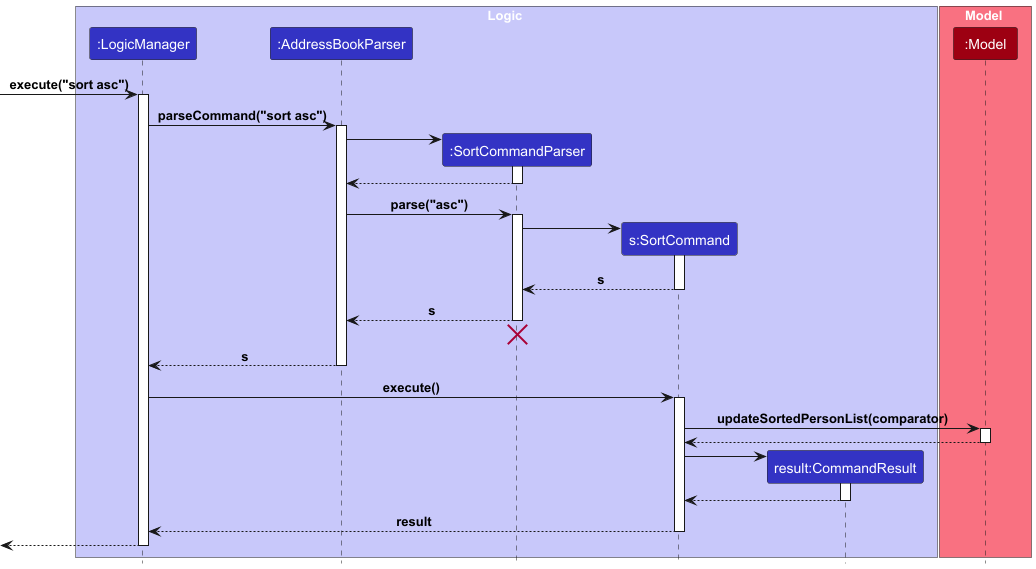

The diagram above was rendered by PlantUML. Its source (embedded in the PNG):
@startuml
!include style.puml

box Logic LOGIC_COLOR_T1
participant ":LogicManager" as LogicManager LOGIC_COLOR
participant ":AddressBookParser" as AddressBookParser LOGIC_COLOR
participant ":SortCommandParser" as SortCommandParser LOGIC_COLOR
participant "s:SortCommand" as SortCommand LOGIC_COLOR
participant "result:CommandResult" as CommandResult LOGIC_COLOR
end box

box Model MODEL_COLOR_T1
participant ":Model" as Model MODEL_COLOR
end box

[-> LogicManager : execute("sort asc")
activate LogicManager

LogicManager -> AddressBookParser : parseCommand("sort asc")
activate AddressBookParser

create SortCommandParser
AddressBookParser -> SortCommandParser
activate SortCommandParser

SortCommandParser --> AddressBookParser
deactivate SortCommandParser

AddressBookParser -> SortCommandParser : parse("asc")
activate SortCommandParser

create SortCommand
SortCommandParser -> SortCommand
activate SortCommand

SortCommand --> SortCommandParser : s
deactivate SortCommand

SortCommandParser --> AddressBookParser : s
deactivate SortCommandParser
'Hidden arrow to position the destroy marker below the end of the activation bar.
SortCommandParser -[hidden]-> AddressBookParser
destroy SortCommandParser

AddressBookParser --> LogicManager : s
deactivate AddressBookParser

LogicManager -> SortCommand : execute()
activate SortCommand

SortCommand -> Model : updateSortedPersonList(comparator)
activate Model

Model --> SortCommand
deactivate Model

create CommandResult
SortCommand -> CommandResult
activate CommandResult

CommandResult --> SortCommand
deactivate CommandResult

SortCommand --> LogicManager : result
deactivate SortCommand

[<--LogicManager
deactivate LogicManager
@enduml